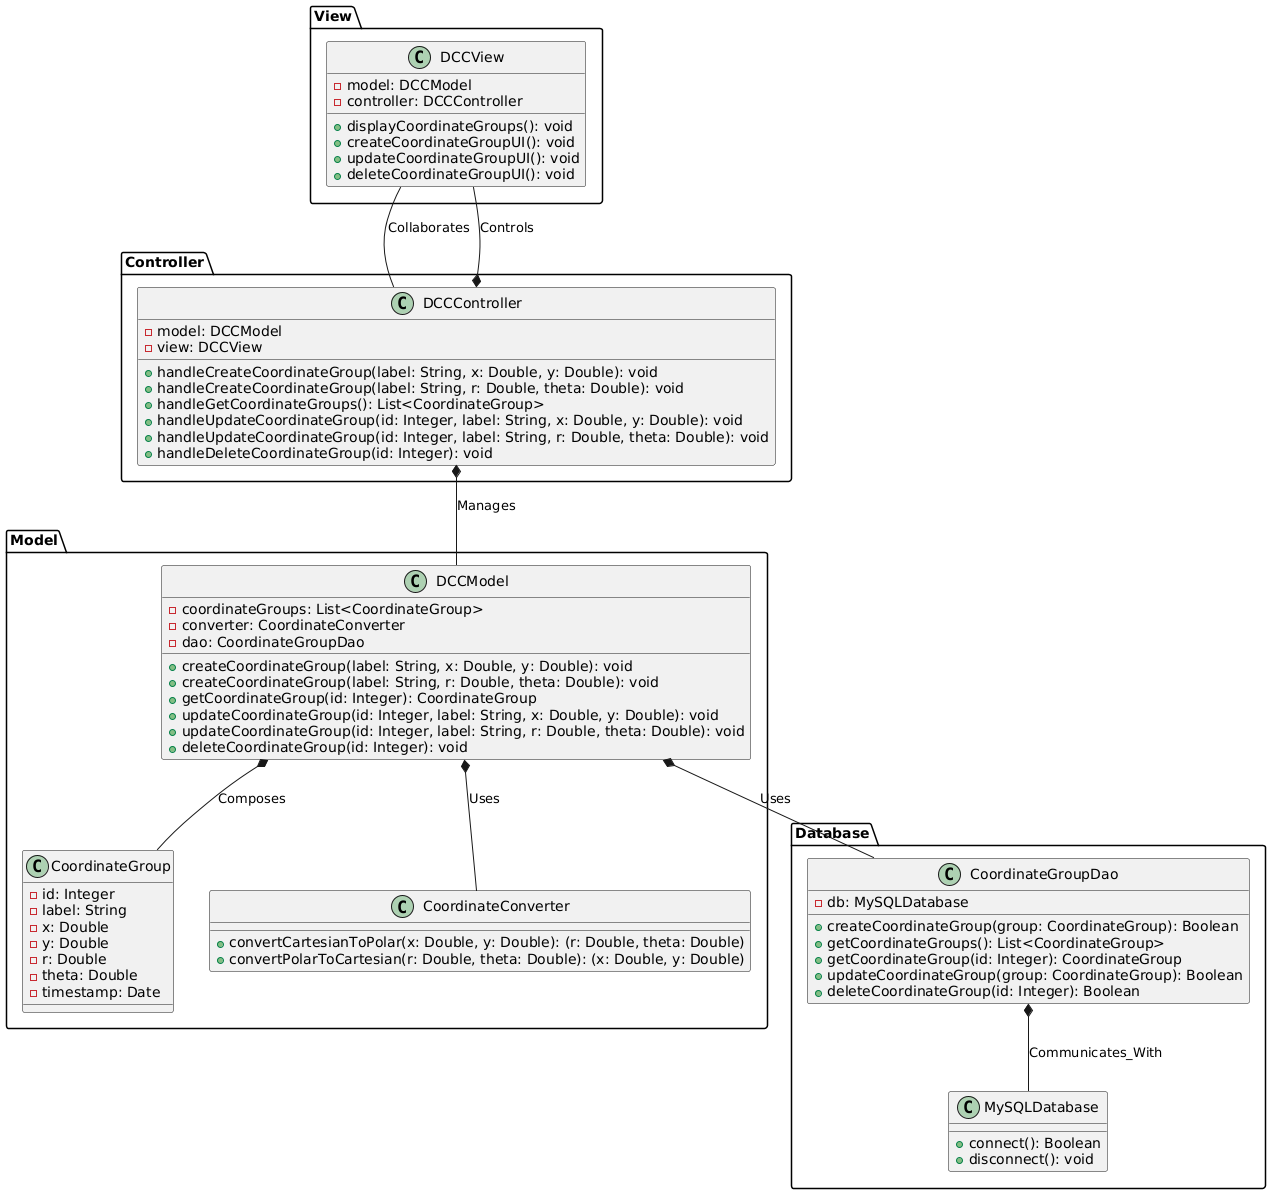

The diagram above was rendered by PlantUML. Its source (embedded in the PNG):
@startuml DCCApplicationClassDiagram

' Packages
package "Model" {
    class CoordinateGroup {
        - id: Integer
        - label: String
        - x: Double
        - y: Double
        - r: Double
        - theta: Double
        - timestamp: Date
    }

    class CoordinateConverter {
        + convertCartesianToPolar(x: Double, y: Double): (r: Double, theta: Double)
        + convertPolarToCartesian(r: Double, theta: Double): (x: Double, y: Double)
    }
}

package "Model" {
    class DCCModel {
        - coordinateGroups: List<CoordinateGroup>
        - converter: CoordinateConverter
        - dao: CoordinateGroupDao

        + createCoordinateGroup(label: String, x: Double, y: Double): void
        + createCoordinateGroup(label: String, r: Double, theta: Double): void
        + getCoordinateGroup(id: Integer): CoordinateGroup
        + updateCoordinateGroup(id: Integer, label: String, x: Double, y: Double): void
        + updateCoordinateGroup(id: Integer, label: String, r: Double, theta: Double): void
        + deleteCoordinateGroup(id: Integer): void
    }
}

package "View" {
    class DCCView {
        - model: DCCModel
        - controller: DCCController

        + displayCoordinateGroups(): void
        + createCoordinateGroupUI(): void
        + updateCoordinateGroupUI(): void
        + deleteCoordinateGroupUI(): void
    }
}

package "Controller" {
    class DCCController {
        - model: DCCModel
        - view: DCCView

        + handleCreateCoordinateGroup(label: String, x: Double, y: Double): void
        + handleCreateCoordinateGroup(label: String, r: Double, theta: Double): void
        + handleGetCoordinateGroups(): List<CoordinateGroup>
        + handleUpdateCoordinateGroup(id: Integer, label: String, x: Double, y: Double): void
        + handleUpdateCoordinateGroup(id: Integer, label: String, r: Double, theta: Double): void
        + handleDeleteCoordinateGroup(id: Integer): void
    }
}

package "Database" {
    class MySQLDatabase {
        + connect(): Boolean
        + disconnect(): void
    }

    class CoordinateGroupDao {
        - db: MySQLDatabase

        + createCoordinateGroup(group: CoordinateGroup): Boolean
        + getCoordinateGroups(): List<CoordinateGroup>
        + getCoordinateGroup(id: Integer): CoordinateGroup
        + updateCoordinateGroup(group: CoordinateGroup): Boolean
        + deleteCoordinateGroup(id: Integer): Boolean
    }
}

' Associations
DCCModel *-- CoordinateGroup : Composes
DCCModel *-- CoordinateConverter : Uses
DCCModel *-- CoordinateGroupDao : Uses

DCCController *-- DCCModel : Manages
DCCController *-- DCCView : Controls

CoordinateGroupDao *-- MySQLDatabase : Communicates_With

DCCView -- DCCController : Collaborates

@enduml